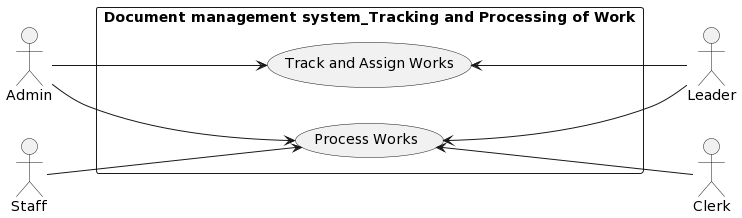

The diagram above was rendered by PlantUML. Its source (embedded in the PNG):
@startuml
left to right direction
skinparam packageStyle rectangle
actor Clerk as Clerk
actor Admin as Admin
actor Staff as Staff
actor Leader as Leader

rectangle "Document management system_Tracking and Processing of Work" {


Admin --> (Process Works)
Admin --> (Track and Assign Works)

Leader -up-> (Track and Assign Works)
Leader -up-> (Process Works)


Clerk -up-> (Process Works)


Staff --> (Process Works)

}
@enduml